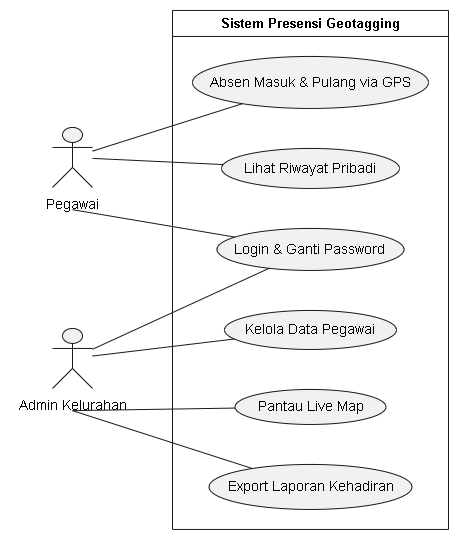

The diagram above was exported from draw.io. Its source (the exported page's mxGraphModel, read from the mxfile embedded in the PNG):
<mxGraphModel dx="1212" dy="620" grid="1" gridSize="10" guides="1" tooltips="1" connect="1" arrows="1" fold="1" page="1" pageScale="1" pageWidth="827" pageHeight="1169" math="0" shadow="0">
  <root>
    <mxCell id="0" />
    <mxCell id="1" parent="0" />
    <UserObject label="" plantUmlData="{&#10;  &quot;data&quot;: &quot;@startuml\nleft to right direction\n\nactor \&quot;Pegawai\&quot; as Pegawai\nactor \&quot;Admin Kelurahan\&quot; as Admin\n\nrectangle \&quot;Sistem Presensi Geotagging\&quot; {\n  usecase \&quot;Login &amp; Ganti Password\&quot; as UC1\n  usecase \&quot;Absen Masuk &amp; Pulang via GPS\&quot; as UC2\n  usecase \&quot;Lihat Riwayat Pribadi\&quot; as UC3\n  usecase \&quot;Kelola Data Pegawai\&quot; as UC4\n  usecase \&quot;Pantau Live Map\&quot; as UC5\n  usecase \&quot;Export Laporan Kehadiran\&quot; as UC6\n}\n\nPegawai -- UC1\nPegawai -- UC2\nPegawai -- UC3\n\nAdmin -- UC1\nAdmin -- UC4\nAdmin -- UC5\nAdmin -- UC6\n@enduml&quot;,&#10;  &quot;config&quot;: null&#10;}" id="4XsD9XbIU8Wa9B8i4Jrp-1">
      <mxCell connectable="0" parent="1" style="group;transparentBounds=1;editIcon=1;lockedGroup=0;groupPadding=10;" vertex="1">
        <mxGeometry as="geometry" />
      </mxCell>
    </UserObject>
    <UserObject label="Sistem Presensi Geotagging" plantUmlId="rect_0" plantUmlBaseStyle="swimlane;collapsible=0;startSize=26;fillColor=none;strokeColor=#181818;fontColor=#000000;fontSize=13;fontStyle=1;whiteSpace=wrap;" plantUmlBaseValue="Sistem Presensi Geotagging" id="4XsD9XbIU8Wa9B8i4Jrp-2">
      <mxCell parent="4XsD9XbIU8Wa9B8i4Jrp-1" style="swimlane;collapsible=0;startSize=26;fillColor=none;strokeColor=#181818;fontColor=#000000;fontSize=13;fontStyle=1;whiteSpace=wrap;" vertex="1">
        <mxGeometry height="519" width="276" x="192.5" y="30" as="geometry" />
      </mxCell>
    </UserObject>
    <UserObject label="Absen Masuk &amp;amp; Pulang via GPS" plantUmlId="uc_1" plantUmlBaseStyle="ellipse;html=1;fillColor=#F1F1F1;strokeColor=#181818;whiteSpace=wrap;fontColor=#000000;fontSize=14;" plantUmlBaseValue="Absen Masuk &amp;amp; Pulang via GPS" id="4XsD9XbIU8Wa9B8i4Jrp-3">
      <mxCell parent="4XsD9XbIU8Wa9B8i4Jrp-2" style="ellipse;html=1;fillColor=#F1F1F1;strokeColor=#181818;whiteSpace=wrap;fontColor=#000000;fontSize=14;" vertex="1">
        <mxGeometry height="52" width="236" x="20" y="46" as="geometry" />
      </mxCell>
    </UserObject>
    <UserObject label="Lihat Riwayat Pribadi" plantUmlId="uc_2" plantUmlBaseStyle="ellipse;html=1;fillColor=#F1F1F1;strokeColor=#181818;whiteSpace=wrap;fontColor=#000000;fontSize=14;" plantUmlBaseValue="Lihat Riwayat Pribadi" id="4XsD9XbIU8Wa9B8i4Jrp-4">
      <mxCell parent="4XsD9XbIU8Wa9B8i4Jrp-2" style="ellipse;html=1;fillColor=#F1F1F1;strokeColor=#181818;whiteSpace=wrap;fontColor=#000000;fontSize=14;" vertex="1">
        <mxGeometry height="40" width="178" x="49" y="138" as="geometry" />
      </mxCell>
    </UserObject>
    <UserObject label="Login &amp;amp; Ganti Password" plantUmlId="uc_3" plantUmlBaseStyle="ellipse;html=1;fillColor=#F1F1F1;strokeColor=#181818;whiteSpace=wrap;fontColor=#000000;fontSize=14;" plantUmlBaseValue="Login &amp;amp; Ganti Password" id="4XsD9XbIU8Wa9B8i4Jrp-5">
      <mxCell parent="4XsD9XbIU8Wa9B8i4Jrp-2" style="ellipse;html=1;fillColor=#F1F1F1;strokeColor=#181818;whiteSpace=wrap;fontColor=#000000;fontSize=14;" vertex="1">
        <mxGeometry height="42" width="187" x="44.5" y="218" as="geometry" />
      </mxCell>
    </UserObject>
    <UserObject label="Kelola Data Pegawai" plantUmlId="uc_4" plantUmlBaseStyle="ellipse;html=1;fillColor=#F1F1F1;strokeColor=#181818;whiteSpace=wrap;fontColor=#000000;fontSize=14;" plantUmlBaseValue="Kelola Data Pegawai" id="4XsD9XbIU8Wa9B8i4Jrp-6">
      <mxCell parent="4XsD9XbIU8Wa9B8i4Jrp-2" style="ellipse;html=1;fillColor=#F1F1F1;strokeColor=#181818;whiteSpace=wrap;fontColor=#000000;fontSize=14;" vertex="1">
        <mxGeometry height="39" width="172" x="52" y="300" as="geometry" />
      </mxCell>
    </UserObject>
    <UserObject label="Pantau Live Map" plantUmlId="uc_5" plantUmlBaseStyle="ellipse;html=1;fillColor=#F1F1F1;strokeColor=#181818;whiteSpace=wrap;fontColor=#000000;fontSize=14;" plantUmlBaseValue="Pantau Live Map" id="4XsD9XbIU8Wa9B8i4Jrp-7">
      <mxCell parent="4XsD9XbIU8Wa9B8i4Jrp-2" style="ellipse;html=1;fillColor=#F1F1F1;strokeColor=#181818;whiteSpace=wrap;fontColor=#000000;fontSize=14;" vertex="1">
        <mxGeometry height="35" width="151" x="62.5" y="379" as="geometry" />
      </mxCell>
    </UserObject>
    <UserObject label="Export Laporan Kehadiran" plantUmlId="uc_6" plantUmlBaseStyle="ellipse;html=1;fillColor=#F1F1F1;strokeColor=#181818;whiteSpace=wrap;fontColor=#000000;fontSize=14;" plantUmlBaseValue="Export Laporan Kehadiran" id="4XsD9XbIU8Wa9B8i4Jrp-8">
      <mxCell parent="4XsD9XbIU8Wa9B8i4Jrp-2" style="ellipse;html=1;fillColor=#F1F1F1;strokeColor=#181818;whiteSpace=wrap;fontColor=#000000;fontSize=14;" vertex="1">
        <mxGeometry height="45" width="203" x="36.5" y="454" as="geometry" />
      </mxCell>
    </UserObject>
    <UserObject label="" plantUmlId="actor_7" plantUmlBaseStyle="shape=umlActor;html=1;fillColor=#F1F1F1;strokeColor=#181818;fontColor=#000000;fontSize=14;" plantUmlBaseValue="" id="4XsD9XbIU8Wa9B8i4Jrp-9">
      <mxCell parent="4XsD9XbIU8Wa9B8i4Jrp-1" style="shape=umlActor;html=1;fillColor=#F1F1F1;strokeColor=#181818;fontColor=#000000;fontSize=14;" vertex="1">
        <mxGeometry height="60" width="40" x="72.5" y="147" as="geometry" />
      </mxCell>
    </UserObject>
    <UserObject label="Pegawai" plantUmlId="actorlbl_8" plantUmlBaseStyle="text;html=1;align=center;verticalAlign=top;fontColor=#000000;fontSize=14;" plantUmlBaseValue="Pegawai" id="4XsD9XbIU8Wa9B8i4Jrp-10">
      <mxCell parent="4XsD9XbIU8Wa9B8i4Jrp-1" style="text;html=1;align=center;verticalAlign=top;fontColor=#000000;fontSize=14;" vertex="1">
        <mxGeometry height="17" width="67" x="59" y="209" as="geometry" />
      </mxCell>
    </UserObject>
    <UserObject label="" plantUmlId="actor_9" plantUmlBaseStyle="shape=umlActor;html=1;fillColor=#F1F1F1;strokeColor=#181818;fontColor=#000000;fontSize=14;" plantUmlBaseValue="" id="4XsD9XbIU8Wa9B8i4Jrp-11">
      <mxCell parent="4XsD9XbIU8Wa9B8i4Jrp-1" style="shape=umlActor;html=1;fillColor=#F1F1F1;strokeColor=#181818;fontColor=#000000;fontSize=14;" vertex="1">
        <mxGeometry height="60" width="40" x="72.5" y="348" as="geometry" />
      </mxCell>
    </UserObject>
    <UserObject label="Admin Kelurahan" plantUmlId="actorlbl_10" plantUmlBaseStyle="text;html=1;align=center;verticalAlign=top;fontColor=#000000;fontSize=14;" plantUmlBaseValue="Admin Kelurahan" id="4XsD9XbIU8Wa9B8i4Jrp-12">
      <mxCell parent="4XsD9XbIU8Wa9B8i4Jrp-1" style="text;html=1;align=center;verticalAlign=top;fontColor=#000000;fontSize=14;" vertex="1">
        <mxGeometry height="17" width="125" x="30" y="410" as="geometry" />
      </mxCell>
    </UserObject>
    <UserObject label="" plantUmlId="rel_11" plantUmlBaseStyle="endArrow=none;strokeColor=#181818;fontColor=#000000;fontSize=11;edgeStyle=none;rounded=0;html=1;exitX=0.5;exitY=1.37;exitPerimeter=0;curved=0;endSize=6;sourcePerimeterSpacing=0;targetPerimeterSpacing=0;" plantUmlBaseValue="" id="4XsD9XbIU8Wa9B8i4Jrp-13">
      <mxCell edge="1" parent="4XsD9XbIU8Wa9B8i4Jrp-1" source="4XsD9XbIU8Wa9B8i4Jrp-9" style="endArrow=none;strokeColor=#181818;fontColor=#000000;fontSize=11;edgeStyle=none;rounded=0;html=1;exitX=0.5;exitY=1.37;exitPerimeter=0;curved=0;endSize=6;sourcePerimeterSpacing=0;targetPerimeterSpacing=0;" target="4XsD9XbIU8Wa9B8i4Jrp-5">
        <mxGeometry relative="1" as="geometry" />
      </mxCell>
    </UserObject>
    <UserObject label="" plantUmlId="rel_12" plantUmlBaseStyle="endArrow=none;strokeColor=#181818;fontColor=#000000;fontSize=11;edgeStyle=none;rounded=0;html=1;curved=0;endSize=6;sourcePerimeterSpacing=0;targetPerimeterSpacing=0;" plantUmlBaseValue="" id="4XsD9XbIU8Wa9B8i4Jrp-14">
      <mxCell edge="1" parent="4XsD9XbIU8Wa9B8i4Jrp-1" source="4XsD9XbIU8Wa9B8i4Jrp-9" style="endArrow=none;strokeColor=#181818;fontColor=#000000;fontSize=11;edgeStyle=none;rounded=0;html=1;curved=0;endSize=6;sourcePerimeterSpacing=0;targetPerimeterSpacing=0;" target="4XsD9XbIU8Wa9B8i4Jrp-3">
        <mxGeometry relative="1" as="geometry" />
      </mxCell>
    </UserObject>
    <UserObject label="" plantUmlId="rel_13" plantUmlBaseStyle="endArrow=none;strokeColor=#181818;fontColor=#000000;fontSize=11;edgeStyle=none;rounded=0;html=1;curved=0;endSize=6;sourcePerimeterSpacing=0;targetPerimeterSpacing=0;" plantUmlBaseValue="" id="4XsD9XbIU8Wa9B8i4Jrp-15">
      <mxCell edge="1" parent="4XsD9XbIU8Wa9B8i4Jrp-1" source="4XsD9XbIU8Wa9B8i4Jrp-9" style="endArrow=none;strokeColor=#181818;fontColor=#000000;fontSize=11;edgeStyle=none;rounded=0;html=1;curved=0;endSize=6;sourcePerimeterSpacing=0;targetPerimeterSpacing=0;" target="4XsD9XbIU8Wa9B8i4Jrp-4">
        <mxGeometry relative="1" as="geometry" />
      </mxCell>
    </UserObject>
    <UserObject label="" plantUmlId="rel_14" plantUmlBaseStyle="endArrow=none;strokeColor=#181818;fontColor=#000000;fontSize=11;edgeStyle=none;rounded=0;html=1;curved=0;endSize=6;sourcePerimeterSpacing=0;targetPerimeterSpacing=0;" plantUmlBaseValue="" id="4XsD9XbIU8Wa9B8i4Jrp-16">
      <mxCell edge="1" parent="4XsD9XbIU8Wa9B8i4Jrp-1" source="4XsD9XbIU8Wa9B8i4Jrp-11" style="endArrow=none;strokeColor=#181818;fontColor=#000000;fontSize=11;edgeStyle=none;rounded=0;html=1;curved=0;endSize=6;sourcePerimeterSpacing=0;targetPerimeterSpacing=0;" target="4XsD9XbIU8Wa9B8i4Jrp-5">
        <mxGeometry relative="1" as="geometry" />
      </mxCell>
    </UserObject>
    <UserObject label="" plantUmlId="rel_15" plantUmlBaseStyle="endArrow=none;strokeColor=#181818;fontColor=#000000;fontSize=11;edgeStyle=none;rounded=0;html=1;curved=0;endSize=6;sourcePerimeterSpacing=0;targetPerimeterSpacing=0;" plantUmlBaseValue="" id="4XsD9XbIU8Wa9B8i4Jrp-17">
      <mxCell edge="1" parent="4XsD9XbIU8Wa9B8i4Jrp-1" source="4XsD9XbIU8Wa9B8i4Jrp-11" style="endArrow=none;strokeColor=#181818;fontColor=#000000;fontSize=11;edgeStyle=none;rounded=0;html=1;curved=0;endSize=6;sourcePerimeterSpacing=0;targetPerimeterSpacing=0;" target="4XsD9XbIU8Wa9B8i4Jrp-6">
        <mxGeometry relative="1" as="geometry" />
      </mxCell>
    </UserObject>
    <UserObject label="" plantUmlId="rel_16" plantUmlBaseStyle="endArrow=none;strokeColor=#181818;fontColor=#000000;fontSize=11;edgeStyle=none;rounded=0;html=1;exitX=0.5;exitY=1.37;exitPerimeter=0;curved=0;endSize=6;sourcePerimeterSpacing=0;targetPerimeterSpacing=0;" plantUmlBaseValue="" id="4XsD9XbIU8Wa9B8i4Jrp-18">
      <mxCell edge="1" parent="4XsD9XbIU8Wa9B8i4Jrp-1" source="4XsD9XbIU8Wa9B8i4Jrp-11" style="endArrow=none;strokeColor=#181818;fontColor=#000000;fontSize=11;edgeStyle=none;rounded=0;html=1;exitX=0.5;exitY=1.37;exitPerimeter=0;curved=0;endSize=6;sourcePerimeterSpacing=0;targetPerimeterSpacing=0;" target="4XsD9XbIU8Wa9B8i4Jrp-7">
        <mxGeometry relative="1" as="geometry" />
      </mxCell>
    </UserObject>
    <UserObject label="" plantUmlId="rel_17" plantUmlBaseStyle="endArrow=none;strokeColor=#181818;fontColor=#000000;fontSize=11;edgeStyle=none;rounded=0;html=1;exitX=0.5;exitY=1.37;exitPerimeter=0;curved=0;endSize=6;sourcePerimeterSpacing=0;targetPerimeterSpacing=0;" plantUmlBaseValue="" id="4XsD9XbIU8Wa9B8i4Jrp-19">
      <mxCell edge="1" parent="4XsD9XbIU8Wa9B8i4Jrp-1" source="4XsD9XbIU8Wa9B8i4Jrp-11" style="endArrow=none;strokeColor=#181818;fontColor=#000000;fontSize=11;edgeStyle=none;rounded=0;html=1;exitX=0.5;exitY=1.37;exitPerimeter=0;curved=0;endSize=6;sourcePerimeterSpacing=0;targetPerimeterSpacing=0;" target="4XsD9XbIU8Wa9B8i4Jrp-8">
        <mxGeometry relative="1" as="geometry" />
      </mxCell>
    </UserObject>
  </root>
</mxGraphModel>